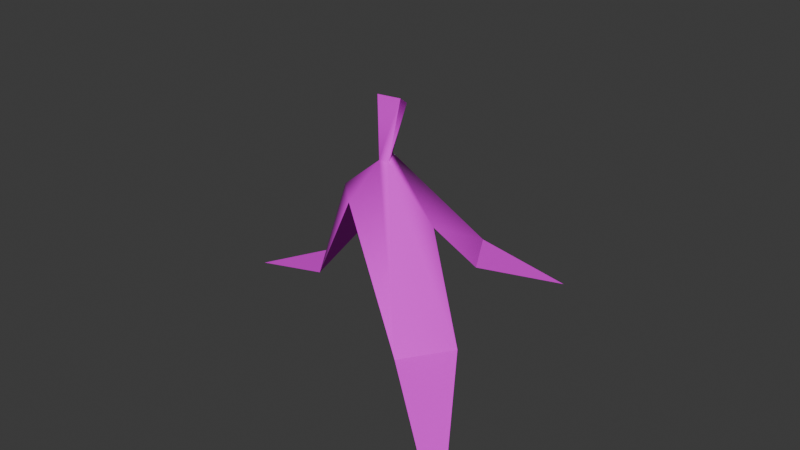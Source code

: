 # Source: banana_peel.blend  (saved by Blender 5.1.29; exported with 4.5.12 LTS)
import bpy
from mathutils import Matrix  # noqa: F401  (used for matrix-valued properties, if any)

bpy.ops.wm.read_factory_settings(use_empty=True)
scene = bpy.context.scene
scene.name = 'Scene'

# ---- collections
col_collection = bpy.data.collections.new('Collection'); scene.collection.children.link(col_collection)

# ---- images (referenced by path relative to the original .blend; pixels are not part of the script)
import os
ASSET_DIR = os.environ.get("B2B_ASSET_DIR", "")  # directory of the original .blend (textures are referenced by path, not embedded)
HERE = os.path.dirname(os.path.abspath(__file__))  # packed textures are extracted next to this script under _unpacked/

def load_image(name, relpath, width, height, colorspace="sRGB"):
    """Load a texture the original file referenced (path relative to the .blend, or extracted next to this script)."""
    p = next((c for c in (os.path.join(HERE, relpath), os.path.join(ASSET_DIR, relpath)) if relpath and os.path.exists(c)), "")
    if p:
        img = bpy.data.images.load(p, check_existing=True)
        img.name = name
    else:  # same state as the original file: an image datablock whose file is absent (Cycles renders it pink)
        img = bpy.data.images.new(name, width, height)
        img.source = "FILE"
        img.filepath = "//" + (relpath or name)
    img.colorspace_settings.name = colorspace
    return img
img_banana = load_image('banana', 'banana.png', 1024, 1024, 'sRGB')

# ---- materials (node trees are filled in below, after node groups)
mat_material = bpy.data.materials.new('Material')
mat_material.alpha_threshold = 0.0
mat_material.use_backface_culling_lightprobe_volume = False
mat_material.roughness = 0.5
mat_material.line_color = (0.0, 0.0, 0.0, 1.0)

# ---- material node trees
mat_material.use_nodes = True; mat_material.node_tree.nodes.clear()
_N = mat_material.node_tree.nodes; _L = mat_material.node_tree.links
n0 = _N.new('ShaderNodeOutputMaterial'); n0.name = 'Material Output'; n0.location = (200, 100)
n1 = _N.new('ShaderNodeBsdfPrincipled'); n1.name = 'Principled BSDF'; n1.location = (-200, 100)
n1.inputs[2].default_value = 1.0
n2 = _N.new('ShaderNodeTexImage'); n2.name = 'Image Texture'; n2.location = (-490, 80)
n2.image = img_banana
n2.interpolation = 'Closest'
_L.new(n1.outputs[0], n0.inputs[0])
_L.new(n2.outputs[0], n1.inputs[0])
n0.is_active_output = True

# ---- world
world_world = bpy.data.worlds.new('World'); scene.world = world_world
world_world.use_nodes = True; world_world.node_tree.nodes.clear()
_N = world_world.node_tree.nodes; _L = world_world.node_tree.links
n0 = _N.new('ShaderNodeOutputWorld'); n0.name = 'World Output'; n0.location = (200, 100)
n1 = _N.new('ShaderNodeBackground'); n1.name = 'Background'; n1.location = (-200, 100)
n1.inputs[0].default_value = (0.05088, 0.05088, 0.05088, 1.0)
_L.new(n1.outputs[0], n0.inputs[0])
n0.is_active_output = True
world_world.color = (0.05088, 0.05088, 0.05088)
world_world.sun_shadow_jitter_overblur = 0.0

# ---- meshes
me_cube = bpy.data.meshes.new('Cube')
me_cube.from_pydata([(-0.005809, 0.01509, 0.2008), (0.08935, 0.2932, -0.07704), (0.004732, -0.005147, 0.1964), (0.2911, -0.2629, -0.05936), (0.0306, 0.1659, 0.02939), (-0.2787, 0.03879, -0.06298), (-0.01176, -0.003531, 0.1951), (-0.03776, 0.06825, 0.1231), (-0.1135, -0.01194, 0.00224), (0.1202, -0.1314, 0.02206), (-0.1363, 0.05539, 0.005748), (-0.02947, -0.04147, 0.1456), (0.06817, 0.09841, 0.02742), (0.1568, -0.05875, 0.01487), (0.06135, 0.01401, 0.1183), (0.007051, 0.02715, 0.266), (0.0216, -0.002366, 0.2836), (-0.009808, -0.007786, 0.2836), (-0.0824, 0.01031, 0.1375)], [], [(0, 6, 17, 15), (8, 18, 10), (0, 7, 18), (0, 2, 14), (5, 8, 10), (8, 11, 18), (4, 7, 0), (3, 13, 9), (12, 1, 4), (2, 13, 14), (6, 11, 9, 2), (15, 17, 16), (2, 0, 15, 16), (6, 2, 16, 17), (18, 7, 10), (18, 6, 0), (18, 11, 6), (13, 2, 9), (4, 14, 12), (13, 9, 11, 14), (14, 7, 12), (8, 10, 7, 11), (14, 11, 7), (14, 4, 0), (12, 7, 4)])
me_cube.polygons.foreach_set('use_smooth', [1, 1, 1, 1, 1, 1, 1, 1, 1, 1, 1, 1, 1, 1, 1, 1, 1, 1, 1, 0, 0, 0, 0, 1, 0])
_k = set([(0, 15), (2, 16), (6, 17), (15, 16), (15, 17), (16, 17)])
me_cube.attributes.new('sharp_edge', 'BOOLEAN', 'EDGE').data.foreach_set('value', [ (min(e.vertices), max(e.vertices)) in _k for e in me_cube.edges])
_uv = me_cube.uv_layers.new(name='UVMap')
_uv.uv.foreach_set('vector', [1.091, 0.5629, 1.006, 0.6463, 0.7424, 0.2032, 0.9897, 0.1831, 0.6783, 0.2263, 0.4722, 0.6738, 0.4086, 0.1503, 0.2745, 1.067, 0.09841, 0.7447, 0.3531, 0.7266, 0.8397, 0.851, 0.8268, 0.7847, 1.086, 0.6635, 0.3647, 0.4168, 0.6568, 0.939, 0.4265, 0.9281, 0.6783, 0.2263, 0.6755, 0.8415, 0.4722, 0.6738, 0.8155, 0.8241, 0.517, 0.3156, 0.627, -0.0548, 0.3761, 0.4567, 0.509, 0.9465, 0.375, 0.8914, 0.335, 0.8505, 0.39, 0.4494, 0.4309, 0.759, -0.01174, 1.254, 0.2489, 0.4909, 0.2117, 1.015, 0.3901, 0.9481, 0.425, 0.6757, 1.262, 0.3285, 0.4548, 0.9757, 0.8836, 0.1795, 0.7904, 0.1837, 0.8246, 0.113, 1.129, -0.01877, 1.146, 0.06529, 0.9216, 0.1731, 0.818, 0.08259, 0.574, -0.02293, 0.6112, -0.05457, 0.828, 0.0911, 0.7618, 0.1573, 0.4064, 0.7952, 0.05974, 0.7449, 0.4744, 0.07484, 0.4722, 0.6738, 0.4808, 0.9977, 0.3936, 1.014, 0.4722, 0.6738, 0.6755, 0.8415, 0.4808, 0.9977, 0.2489, 0.4909, -0.01174, 1.254, -0.01772, 0.4427, 1.045, 0.3887, 0.3803, 0.6849, 0.7463, 0.3627, 0.4961, 0.832, 0.4961, 0.832, 0.4961, 0.832, 0.4961, 0.832, 0.5388, 0.8477, 0.5388, 0.8477, 0.5306, 0.827, 0.4961, 0.832, 0.4961, 0.832, 0.4961, 0.832, 0.4961, 0.832, 0.4961, 0.832, 0.4961, 0.832, 0.4961, 0.832, 0.3803, 0.6849, 1.045, 0.3887, 0.4555, 1.105, 0.5306, 0.827, 0.5388, 0.8477, 0.5189, 0.8277])
me_cube.materials.append(mat_material)
me_cube.use_mirror_vertex_groups = False
me_cube.update()

# ---- objects
ob_bananapeel = bpy.data.objects.new('BananaPeel', me_cube)

# ---- transforms, parenting, visibility, modifiers, constraints
ob_bananapeel.location = (0.0, 0.0, 0.0)
ob_bananapeel.lock_rotations_4d = False
ob_bananapeel.empty_display_type = 'ARROWS'
ob_bananapeel.lineart.crease_threshold = 0.0

# ---- collection membership
col_collection.objects.link(ob_bananapeel)

# ---- scene / render settings (as saved in the file)
scene.frame_start = 1; scene.frame_end = 250; scene.frame_set(9)
scene.render.engine = 'BLENDER_EEVEE_NEXT'
scene.render.bake_bias = 0.0
scene.render.bake_samples = 0
scene.cycles.sampling_pattern = 'TABULATED_SOBOL'
scene.eevee.use_volume_custom_range = False
bpy.context.view_layer.update()

# ---- added for rendering (the .blend has no active camera and no usable light): camera, sun
cam_auto = bpy.data.cameras.new('AutoCamera')
cam_auto.lens = 50.0
cam_auto.sensor_width = 36.0
cam_auto.clip_end = 1000.0
ob_auto_camera = bpy.data.objects.new('AutoCamera', cam_auto)
scene.collection.objects.link(ob_auto_camera)
ob_auto_camera.location = (0.814857, -0.955237, 0.750218)
ob_auto_camera.rotation_euler = (1.09748, -7.21219e-08, 0.694738)
scene.camera = ob_auto_camera
light_auto_sun = bpy.data.lights.new('AutoSun', 'SUN')
light_auto_sun.energy = 3.0
light_auto_sun.angle = 0.0523599
ob_auto_sun = bpy.data.objects.new('AutoSun', light_auto_sun)
scene.collection.objects.link(ob_auto_sun)
ob_auto_sun.rotation_euler = (0.872665, 0.174533, 0.523599)
bpy.context.view_layer.update()
